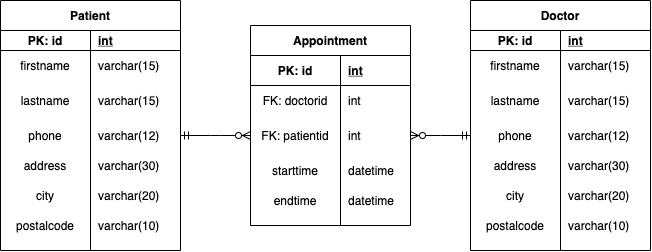

The diagram above was exported from draw.io. Its source (the exported page's mxGraphModel, read from the mxfile embedded in the PNG):
<mxGraphModel dx="842" dy="907" grid="1" gridSize="10" guides="1" tooltips="1" connect="1" arrows="1" fold="1" page="1" pageScale="1" pageWidth="1100" pageHeight="850" math="0" shadow="0">
  <root>
    <mxCell id="0" />
    <mxCell id="1" parent="0" />
    <mxCell id="Fk09ERKOKZjZVm1rjj26-1" value="Doctor" style="shape=table;startSize=30;container=1;collapsible=1;childLayout=tableLayout;fixedRows=1;rowLines=0;fontStyle=1;align=center;resizeLast=1;" parent="1" vertex="1">
      <mxGeometry x="680" y="265" width="180.00000000000023" height="250" as="geometry" />
    </mxCell>
    <mxCell id="Fk09ERKOKZjZVm1rjj26-2" value="" style="shape=partialRectangle;collapsible=0;dropTarget=0;pointerEvents=0;fillColor=none;top=0;left=0;bottom=1;right=0;points=[[0,0.5],[1,0.5]];portConstraint=eastwest;" parent="Fk09ERKOKZjZVm1rjj26-1" vertex="1">
      <mxGeometry y="30" width="180.00000000000023" height="20" as="geometry" />
    </mxCell>
    <mxCell id="Fk09ERKOKZjZVm1rjj26-3" value="PK: id" style="shape=partialRectangle;connectable=0;fillColor=none;top=0;left=0;bottom=0;right=0;fontStyle=1;overflow=hidden;" parent="Fk09ERKOKZjZVm1rjj26-2" vertex="1">
      <mxGeometry width="90.00000000000023" height="20" as="geometry" />
    </mxCell>
    <mxCell id="Fk09ERKOKZjZVm1rjj26-4" value="int" style="shape=partialRectangle;connectable=0;fillColor=none;top=0;left=0;bottom=0;right=0;align=left;spacingLeft=6;fontStyle=5;overflow=hidden;" parent="Fk09ERKOKZjZVm1rjj26-2" vertex="1">
      <mxGeometry x="90.00000000000023" width="90" height="20" as="geometry" />
    </mxCell>
    <mxCell id="Fk09ERKOKZjZVm1rjj26-5" value="" style="shape=partialRectangle;collapsible=0;dropTarget=0;pointerEvents=0;fillColor=none;top=0;left=0;bottom=0;right=0;points=[[0,0.5],[1,0.5]];portConstraint=eastwest;" parent="Fk09ERKOKZjZVm1rjj26-1" vertex="1">
      <mxGeometry y="50" width="180.00000000000023" height="30" as="geometry" />
    </mxCell>
    <mxCell id="Fk09ERKOKZjZVm1rjj26-6" value="firstname" style="shape=partialRectangle;connectable=0;fillColor=none;top=0;left=0;bottom=0;right=0;editable=1;overflow=hidden;" parent="Fk09ERKOKZjZVm1rjj26-5" vertex="1">
      <mxGeometry width="90.00000000000023" height="30" as="geometry" />
    </mxCell>
    <mxCell id="Fk09ERKOKZjZVm1rjj26-7" value="varchar(15)" style="shape=partialRectangle;connectable=0;fillColor=none;top=0;left=0;bottom=0;right=0;align=left;spacingLeft=6;overflow=hidden;" parent="Fk09ERKOKZjZVm1rjj26-5" vertex="1">
      <mxGeometry x="90.00000000000023" width="90" height="30" as="geometry" />
    </mxCell>
    <mxCell id="Fk09ERKOKZjZVm1rjj26-8" value="" style="shape=partialRectangle;collapsible=0;dropTarget=0;pointerEvents=0;fillColor=none;top=0;left=0;bottom=0;right=0;points=[[0,0.5],[1,0.5]];portConstraint=eastwest;" parent="Fk09ERKOKZjZVm1rjj26-1" vertex="1">
      <mxGeometry y="80" width="180.00000000000023" height="40" as="geometry" />
    </mxCell>
    <mxCell id="Fk09ERKOKZjZVm1rjj26-9" value="lastname" style="shape=partialRectangle;connectable=0;fillColor=none;top=0;left=0;bottom=0;right=0;editable=1;overflow=hidden;" parent="Fk09ERKOKZjZVm1rjj26-8" vertex="1">
      <mxGeometry width="90.00000000000023" height="40" as="geometry" />
    </mxCell>
    <mxCell id="Fk09ERKOKZjZVm1rjj26-10" value="varchar(15)" style="shape=partialRectangle;connectable=0;fillColor=none;top=0;left=0;bottom=0;right=0;align=left;spacingLeft=6;overflow=hidden;" parent="Fk09ERKOKZjZVm1rjj26-8" vertex="1">
      <mxGeometry x="90.00000000000023" width="90" height="40" as="geometry" />
    </mxCell>
    <mxCell id="Fk09ERKOKZjZVm1rjj26-11" value="" style="shape=partialRectangle;collapsible=0;dropTarget=0;pointerEvents=0;fillColor=none;top=0;left=0;bottom=0;right=0;points=[[0,0.5],[1,0.5]];portConstraint=eastwest;" parent="Fk09ERKOKZjZVm1rjj26-1" vertex="1">
      <mxGeometry y="120" width="180.00000000000023" height="30" as="geometry" />
    </mxCell>
    <mxCell id="Fk09ERKOKZjZVm1rjj26-12" value="phone" style="shape=partialRectangle;connectable=0;fillColor=none;top=0;left=0;bottom=0;right=0;editable=1;overflow=hidden;" parent="Fk09ERKOKZjZVm1rjj26-11" vertex="1">
      <mxGeometry width="90.00000000000023" height="30" as="geometry" />
    </mxCell>
    <mxCell id="Fk09ERKOKZjZVm1rjj26-13" value="varchar(12)" style="shape=partialRectangle;connectable=0;fillColor=none;top=0;left=0;bottom=0;right=0;align=left;spacingLeft=6;overflow=hidden;" parent="Fk09ERKOKZjZVm1rjj26-11" vertex="1">
      <mxGeometry x="90.00000000000023" width="90" height="30" as="geometry" />
    </mxCell>
    <mxCell id="Fk09ERKOKZjZVm1rjj26-14" value="" style="shape=partialRectangle;collapsible=0;dropTarget=0;pointerEvents=0;fillColor=none;top=0;left=0;bottom=0;right=0;points=[[0,0.5],[1,0.5]];portConstraint=eastwest;" parent="Fk09ERKOKZjZVm1rjj26-1" vertex="1">
      <mxGeometry y="150" width="180.00000000000023" height="30" as="geometry" />
    </mxCell>
    <mxCell id="Fk09ERKOKZjZVm1rjj26-15" value="address" style="shape=partialRectangle;connectable=0;fillColor=none;top=0;left=0;bottom=0;right=0;editable=1;overflow=hidden;" parent="Fk09ERKOKZjZVm1rjj26-14" vertex="1">
      <mxGeometry width="90.00000000000023" height="30" as="geometry" />
    </mxCell>
    <mxCell id="Fk09ERKOKZjZVm1rjj26-16" value="varchar(30)" style="shape=partialRectangle;connectable=0;fillColor=none;top=0;left=0;bottom=0;right=0;align=left;spacingLeft=6;overflow=hidden;" parent="Fk09ERKOKZjZVm1rjj26-14" vertex="1">
      <mxGeometry x="90.00000000000023" width="90" height="30" as="geometry" />
    </mxCell>
    <mxCell id="Fk09ERKOKZjZVm1rjj26-17" value="" style="shape=partialRectangle;collapsible=0;dropTarget=0;pointerEvents=0;fillColor=none;top=0;left=0;bottom=0;right=0;points=[[0,0.5],[1,0.5]];portConstraint=eastwest;" parent="Fk09ERKOKZjZVm1rjj26-1" vertex="1">
      <mxGeometry y="180" width="180.00000000000023" height="30" as="geometry" />
    </mxCell>
    <mxCell id="Fk09ERKOKZjZVm1rjj26-18" value="city" style="shape=partialRectangle;connectable=0;fillColor=none;top=0;left=0;bottom=0;right=0;editable=1;overflow=hidden;" parent="Fk09ERKOKZjZVm1rjj26-17" vertex="1">
      <mxGeometry width="90.00000000000023" height="30" as="geometry" />
    </mxCell>
    <mxCell id="Fk09ERKOKZjZVm1rjj26-19" value="varchar(20)" style="shape=partialRectangle;connectable=0;fillColor=none;top=0;left=0;bottom=0;right=0;align=left;spacingLeft=6;overflow=hidden;" parent="Fk09ERKOKZjZVm1rjj26-17" vertex="1">
      <mxGeometry x="90.00000000000023" width="90" height="30" as="geometry" />
    </mxCell>
    <mxCell id="Fk09ERKOKZjZVm1rjj26-20" value="" style="shape=partialRectangle;collapsible=0;dropTarget=0;pointerEvents=0;fillColor=none;top=0;left=0;bottom=0;right=0;points=[[0,0.5],[1,0.5]];portConstraint=eastwest;" parent="Fk09ERKOKZjZVm1rjj26-1" vertex="1">
      <mxGeometry y="210" width="180.00000000000023" height="30" as="geometry" />
    </mxCell>
    <mxCell id="Fk09ERKOKZjZVm1rjj26-21" value="postalcode" style="shape=partialRectangle;connectable=0;fillColor=none;top=0;left=0;bottom=0;right=0;editable=1;overflow=hidden;" parent="Fk09ERKOKZjZVm1rjj26-20" vertex="1">
      <mxGeometry width="90.00000000000023" height="30" as="geometry" />
    </mxCell>
    <mxCell id="Fk09ERKOKZjZVm1rjj26-22" value="varchar(10)" style="shape=partialRectangle;connectable=0;fillColor=none;top=0;left=0;bottom=0;right=0;align=left;spacingLeft=6;overflow=hidden;" parent="Fk09ERKOKZjZVm1rjj26-20" vertex="1">
      <mxGeometry x="90.00000000000023" width="90" height="30" as="geometry" />
    </mxCell>
    <mxCell id="ZqI9ojLXbBm-9g4r_Tdt-1" value="Patient" style="shape=table;startSize=30;container=1;collapsible=1;childLayout=tableLayout;fixedRows=1;rowLines=0;fontStyle=1;align=center;resizeLast=1;" vertex="1" parent="1">
      <mxGeometry x="210" y="265" width="180" height="250" as="geometry" />
    </mxCell>
    <mxCell id="ZqI9ojLXbBm-9g4r_Tdt-2" value="" style="shape=partialRectangle;collapsible=0;dropTarget=0;pointerEvents=0;fillColor=none;top=0;left=0;bottom=1;right=0;points=[[0,0.5],[1,0.5]];portConstraint=eastwest;" vertex="1" parent="ZqI9ojLXbBm-9g4r_Tdt-1">
      <mxGeometry y="30" width="180" height="20" as="geometry" />
    </mxCell>
    <mxCell id="ZqI9ojLXbBm-9g4r_Tdt-3" value="PK: id" style="shape=partialRectangle;connectable=0;fillColor=none;top=0;left=0;bottom=0;right=0;fontStyle=1;overflow=hidden;" vertex="1" parent="ZqI9ojLXbBm-9g4r_Tdt-2">
      <mxGeometry width="90" height="20" as="geometry" />
    </mxCell>
    <mxCell id="ZqI9ojLXbBm-9g4r_Tdt-4" value="int" style="shape=partialRectangle;connectable=0;fillColor=none;top=0;left=0;bottom=0;right=0;align=left;spacingLeft=6;fontStyle=5;overflow=hidden;" vertex="1" parent="ZqI9ojLXbBm-9g4r_Tdt-2">
      <mxGeometry x="90" width="90" height="20" as="geometry" />
    </mxCell>
    <mxCell id="ZqI9ojLXbBm-9g4r_Tdt-5" value="" style="shape=partialRectangle;collapsible=0;dropTarget=0;pointerEvents=0;fillColor=none;top=0;left=0;bottom=0;right=0;points=[[0,0.5],[1,0.5]];portConstraint=eastwest;" vertex="1" parent="ZqI9ojLXbBm-9g4r_Tdt-1">
      <mxGeometry y="50" width="180" height="30" as="geometry" />
    </mxCell>
    <mxCell id="ZqI9ojLXbBm-9g4r_Tdt-6" value="firstname" style="shape=partialRectangle;connectable=0;fillColor=none;top=0;left=0;bottom=0;right=0;editable=1;overflow=hidden;" vertex="1" parent="ZqI9ojLXbBm-9g4r_Tdt-5">
      <mxGeometry width="90" height="30" as="geometry" />
    </mxCell>
    <mxCell id="ZqI9ojLXbBm-9g4r_Tdt-7" value="varchar(15)" style="shape=partialRectangle;connectable=0;fillColor=none;top=0;left=0;bottom=0;right=0;align=left;spacingLeft=6;overflow=hidden;" vertex="1" parent="ZqI9ojLXbBm-9g4r_Tdt-5">
      <mxGeometry x="90" width="90" height="30" as="geometry" />
    </mxCell>
    <mxCell id="ZqI9ojLXbBm-9g4r_Tdt-8" value="" style="shape=partialRectangle;collapsible=0;dropTarget=0;pointerEvents=0;fillColor=none;top=0;left=0;bottom=0;right=0;points=[[0,0.5],[1,0.5]];portConstraint=eastwest;" vertex="1" parent="ZqI9ojLXbBm-9g4r_Tdt-1">
      <mxGeometry y="80" width="180" height="40" as="geometry" />
    </mxCell>
    <mxCell id="ZqI9ojLXbBm-9g4r_Tdt-9" value="lastname" style="shape=partialRectangle;connectable=0;fillColor=none;top=0;left=0;bottom=0;right=0;editable=1;overflow=hidden;" vertex="1" parent="ZqI9ojLXbBm-9g4r_Tdt-8">
      <mxGeometry width="90" height="40" as="geometry" />
    </mxCell>
    <mxCell id="ZqI9ojLXbBm-9g4r_Tdt-10" value="varchar(15)" style="shape=partialRectangle;connectable=0;fillColor=none;top=0;left=0;bottom=0;right=0;align=left;spacingLeft=6;overflow=hidden;" vertex="1" parent="ZqI9ojLXbBm-9g4r_Tdt-8">
      <mxGeometry x="90" width="90" height="40" as="geometry" />
    </mxCell>
    <mxCell id="ZqI9ojLXbBm-9g4r_Tdt-11" value="" style="shape=partialRectangle;collapsible=0;dropTarget=0;pointerEvents=0;fillColor=none;top=0;left=0;bottom=0;right=0;points=[[0,0.5],[1,0.5]];portConstraint=eastwest;" vertex="1" parent="ZqI9ojLXbBm-9g4r_Tdt-1">
      <mxGeometry y="120" width="180" height="30" as="geometry" />
    </mxCell>
    <mxCell id="ZqI9ojLXbBm-9g4r_Tdt-12" value="phone" style="shape=partialRectangle;connectable=0;fillColor=none;top=0;left=0;bottom=0;right=0;editable=1;overflow=hidden;" vertex="1" parent="ZqI9ojLXbBm-9g4r_Tdt-11">
      <mxGeometry width="90" height="30" as="geometry" />
    </mxCell>
    <mxCell id="ZqI9ojLXbBm-9g4r_Tdt-13" value="varchar(12)" style="shape=partialRectangle;connectable=0;fillColor=none;top=0;left=0;bottom=0;right=0;align=left;spacingLeft=6;overflow=hidden;" vertex="1" parent="ZqI9ojLXbBm-9g4r_Tdt-11">
      <mxGeometry x="90" width="90" height="30" as="geometry" />
    </mxCell>
    <mxCell id="ZqI9ojLXbBm-9g4r_Tdt-14" value="" style="shape=partialRectangle;collapsible=0;dropTarget=0;pointerEvents=0;fillColor=none;top=0;left=0;bottom=0;right=0;points=[[0,0.5],[1,0.5]];portConstraint=eastwest;" vertex="1" parent="ZqI9ojLXbBm-9g4r_Tdt-1">
      <mxGeometry y="150" width="180" height="30" as="geometry" />
    </mxCell>
    <mxCell id="ZqI9ojLXbBm-9g4r_Tdt-15" value="address" style="shape=partialRectangle;connectable=0;fillColor=none;top=0;left=0;bottom=0;right=0;editable=1;overflow=hidden;" vertex="1" parent="ZqI9ojLXbBm-9g4r_Tdt-14">
      <mxGeometry width="90" height="30" as="geometry" />
    </mxCell>
    <mxCell id="ZqI9ojLXbBm-9g4r_Tdt-16" value="varchar(30)" style="shape=partialRectangle;connectable=0;fillColor=none;top=0;left=0;bottom=0;right=0;align=left;spacingLeft=6;overflow=hidden;" vertex="1" parent="ZqI9ojLXbBm-9g4r_Tdt-14">
      <mxGeometry x="90" width="90" height="30" as="geometry" />
    </mxCell>
    <mxCell id="ZqI9ojLXbBm-9g4r_Tdt-17" value="" style="shape=partialRectangle;collapsible=0;dropTarget=0;pointerEvents=0;fillColor=none;top=0;left=0;bottom=0;right=0;points=[[0,0.5],[1,0.5]];portConstraint=eastwest;" vertex="1" parent="ZqI9ojLXbBm-9g4r_Tdt-1">
      <mxGeometry y="180" width="180" height="30" as="geometry" />
    </mxCell>
    <mxCell id="ZqI9ojLXbBm-9g4r_Tdt-18" value="city" style="shape=partialRectangle;connectable=0;fillColor=none;top=0;left=0;bottom=0;right=0;editable=1;overflow=hidden;" vertex="1" parent="ZqI9ojLXbBm-9g4r_Tdt-17">
      <mxGeometry width="90" height="30" as="geometry" />
    </mxCell>
    <mxCell id="ZqI9ojLXbBm-9g4r_Tdt-19" value="varchar(20)" style="shape=partialRectangle;connectable=0;fillColor=none;top=0;left=0;bottom=0;right=0;align=left;spacingLeft=6;overflow=hidden;" vertex="1" parent="ZqI9ojLXbBm-9g4r_Tdt-17">
      <mxGeometry x="90" width="90" height="30" as="geometry" />
    </mxCell>
    <mxCell id="ZqI9ojLXbBm-9g4r_Tdt-20" value="" style="shape=partialRectangle;collapsible=0;dropTarget=0;pointerEvents=0;fillColor=none;top=0;left=0;bottom=0;right=0;points=[[0,0.5],[1,0.5]];portConstraint=eastwest;" vertex="1" parent="ZqI9ojLXbBm-9g4r_Tdt-1">
      <mxGeometry y="210" width="180" height="30" as="geometry" />
    </mxCell>
    <mxCell id="ZqI9ojLXbBm-9g4r_Tdt-21" value="postalcode" style="shape=partialRectangle;connectable=0;fillColor=none;top=0;left=0;bottom=0;right=0;editable=1;overflow=hidden;" vertex="1" parent="ZqI9ojLXbBm-9g4r_Tdt-20">
      <mxGeometry width="90" height="30" as="geometry" />
    </mxCell>
    <mxCell id="ZqI9ojLXbBm-9g4r_Tdt-22" value="varchar(10)" style="shape=partialRectangle;connectable=0;fillColor=none;top=0;left=0;bottom=0;right=0;align=left;spacingLeft=6;overflow=hidden;" vertex="1" parent="ZqI9ojLXbBm-9g4r_Tdt-20">
      <mxGeometry x="90" width="90" height="30" as="geometry" />
    </mxCell>
    <mxCell id="ZqI9ojLXbBm-9g4r_Tdt-26" value="Appointment" style="shape=table;startSize=30;container=1;collapsible=1;childLayout=tableLayout;fixedRows=1;rowLines=0;fontStyle=1;align=center;resizeLast=1;" vertex="1" parent="1">
      <mxGeometry x="460" y="290" width="160" height="200" as="geometry" />
    </mxCell>
    <mxCell id="ZqI9ojLXbBm-9g4r_Tdt-27" value="" style="shape=partialRectangle;collapsible=0;dropTarget=0;pointerEvents=0;fillColor=none;top=0;left=0;bottom=1;right=0;points=[[0,0.5],[1,0.5]];portConstraint=eastwest;" vertex="1" parent="ZqI9ojLXbBm-9g4r_Tdt-26">
      <mxGeometry y="30" width="160" height="30" as="geometry" />
    </mxCell>
    <mxCell id="ZqI9ojLXbBm-9g4r_Tdt-28" value="PK: id" style="shape=partialRectangle;connectable=0;fillColor=none;top=0;left=0;bottom=0;right=0;fontStyle=1;overflow=hidden;" vertex="1" parent="ZqI9ojLXbBm-9g4r_Tdt-27">
      <mxGeometry width="90" height="30" as="geometry" />
    </mxCell>
    <mxCell id="ZqI9ojLXbBm-9g4r_Tdt-29" value="int" style="shape=partialRectangle;connectable=0;fillColor=none;top=0;left=0;bottom=0;right=0;align=left;spacingLeft=6;fontStyle=5;overflow=hidden;" vertex="1" parent="ZqI9ojLXbBm-9g4r_Tdt-27">
      <mxGeometry x="90" width="70" height="30" as="geometry" />
    </mxCell>
    <mxCell id="ZqI9ojLXbBm-9g4r_Tdt-30" value="" style="shape=partialRectangle;collapsible=0;dropTarget=0;pointerEvents=0;fillColor=none;top=0;left=0;bottom=0;right=0;points=[[0,0.5],[1,0.5]];portConstraint=eastwest;" vertex="1" parent="ZqI9ojLXbBm-9g4r_Tdt-26">
      <mxGeometry y="60" width="160" height="30" as="geometry" />
    </mxCell>
    <mxCell id="ZqI9ojLXbBm-9g4r_Tdt-31" value="FK: doctorid" style="shape=partialRectangle;connectable=0;fillColor=none;top=0;left=0;bottom=0;right=0;editable=1;overflow=hidden;" vertex="1" parent="ZqI9ojLXbBm-9g4r_Tdt-30">
      <mxGeometry width="90" height="30" as="geometry" />
    </mxCell>
    <mxCell id="ZqI9ojLXbBm-9g4r_Tdt-32" value="int" style="shape=partialRectangle;connectable=0;fillColor=none;top=0;left=0;bottom=0;right=0;align=left;spacingLeft=6;overflow=hidden;" vertex="1" parent="ZqI9ojLXbBm-9g4r_Tdt-30">
      <mxGeometry x="90" width="70" height="30" as="geometry" />
    </mxCell>
    <mxCell id="ZqI9ojLXbBm-9g4r_Tdt-33" value="" style="shape=partialRectangle;collapsible=0;dropTarget=0;pointerEvents=0;fillColor=none;top=0;left=0;bottom=0;right=0;points=[[0,0.5],[1,0.5]];portConstraint=eastwest;" vertex="1" parent="ZqI9ojLXbBm-9g4r_Tdt-26">
      <mxGeometry y="90" width="160" height="40" as="geometry" />
    </mxCell>
    <mxCell id="ZqI9ojLXbBm-9g4r_Tdt-34" value="FK: patientid" style="shape=partialRectangle;connectable=0;fillColor=none;top=0;left=0;bottom=0;right=0;editable=1;overflow=hidden;" vertex="1" parent="ZqI9ojLXbBm-9g4r_Tdt-33">
      <mxGeometry width="90" height="40" as="geometry" />
    </mxCell>
    <mxCell id="ZqI9ojLXbBm-9g4r_Tdt-35" value="int" style="shape=partialRectangle;connectable=0;fillColor=none;top=0;left=0;bottom=0;right=0;align=left;spacingLeft=6;overflow=hidden;" vertex="1" parent="ZqI9ojLXbBm-9g4r_Tdt-33">
      <mxGeometry x="90" width="70" height="40" as="geometry" />
    </mxCell>
    <mxCell id="ZqI9ojLXbBm-9g4r_Tdt-36" value="" style="shape=partialRectangle;collapsible=0;dropTarget=0;pointerEvents=0;fillColor=none;top=0;left=0;bottom=0;right=0;points=[[0,0.5],[1,0.5]];portConstraint=eastwest;" vertex="1" parent="ZqI9ojLXbBm-9g4r_Tdt-26">
      <mxGeometry y="130" width="160" height="30" as="geometry" />
    </mxCell>
    <mxCell id="ZqI9ojLXbBm-9g4r_Tdt-37" value="starttime" style="shape=partialRectangle;connectable=0;fillColor=none;top=0;left=0;bottom=0;right=0;editable=1;overflow=hidden;" vertex="1" parent="ZqI9ojLXbBm-9g4r_Tdt-36">
      <mxGeometry width="90" height="30" as="geometry" />
    </mxCell>
    <mxCell id="ZqI9ojLXbBm-9g4r_Tdt-38" value="datetime" style="shape=partialRectangle;connectable=0;fillColor=none;top=0;left=0;bottom=0;right=0;align=left;spacingLeft=6;overflow=hidden;" vertex="1" parent="ZqI9ojLXbBm-9g4r_Tdt-36">
      <mxGeometry x="90" width="70" height="30" as="geometry" />
    </mxCell>
    <mxCell id="ZqI9ojLXbBm-9g4r_Tdt-39" value="" style="shape=partialRectangle;collapsible=0;dropTarget=0;pointerEvents=0;fillColor=none;top=0;left=0;bottom=0;right=0;points=[[0,0.5],[1,0.5]];portConstraint=eastwest;" vertex="1" parent="ZqI9ojLXbBm-9g4r_Tdt-26">
      <mxGeometry y="160" width="160" height="30" as="geometry" />
    </mxCell>
    <mxCell id="ZqI9ojLXbBm-9g4r_Tdt-40" value="endtime" style="shape=partialRectangle;connectable=0;fillColor=none;top=0;left=0;bottom=0;right=0;editable=1;overflow=hidden;" vertex="1" parent="ZqI9ojLXbBm-9g4r_Tdt-39">
      <mxGeometry width="90" height="30" as="geometry" />
    </mxCell>
    <mxCell id="ZqI9ojLXbBm-9g4r_Tdt-41" value="datetime" style="shape=partialRectangle;connectable=0;fillColor=none;top=0;left=0;bottom=0;right=0;align=left;spacingLeft=6;overflow=hidden;" vertex="1" parent="ZqI9ojLXbBm-9g4r_Tdt-39">
      <mxGeometry x="90" width="70" height="30" as="geometry" />
    </mxCell>
    <mxCell id="ZqI9ojLXbBm-9g4r_Tdt-52" value="" style="edgeStyle=entityRelationEdgeStyle;fontSize=12;html=1;endArrow=ERzeroToMany;startArrow=ERmandOne;exitX=1;exitY=0.5;exitDx=0;exitDy=0;entryX=0;entryY=0.5;entryDx=0;entryDy=0;rounded=0;" edge="1" parent="1" source="ZqI9ojLXbBm-9g4r_Tdt-11" target="ZqI9ojLXbBm-9g4r_Tdt-33">
      <mxGeometry width="100" height="100" relative="1" as="geometry">
        <mxPoint x="580" y="450" as="sourcePoint" />
        <mxPoint x="560" y="600" as="targetPoint" />
      </mxGeometry>
    </mxCell>
    <mxCell id="ZqI9ojLXbBm-9g4r_Tdt-53" value="" style="edgeStyle=entityRelationEdgeStyle;fontSize=12;html=1;endArrow=ERzeroToMany;startArrow=ERmandOne;exitX=0;exitY=0.5;exitDx=0;exitDy=0;entryX=1;entryY=0.5;entryDx=0;entryDy=0;curved=1;" edge="1" parent="1" source="Fk09ERKOKZjZVm1rjj26-11" target="ZqI9ojLXbBm-9g4r_Tdt-33">
      <mxGeometry width="100" height="100" relative="1" as="geometry">
        <mxPoint x="630" y="355" as="sourcePoint" />
        <mxPoint x="690" y="350" as="targetPoint" />
      </mxGeometry>
    </mxCell>
  </root>
</mxGraphModel>